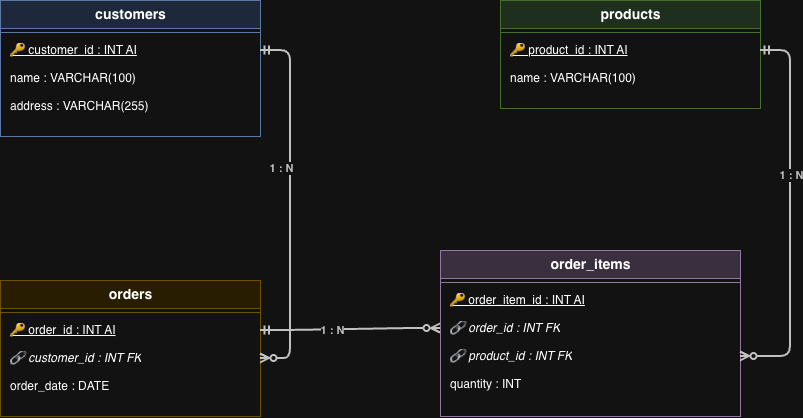

The diagram above was exported from draw.io. Its source (the exported page's mxGraphModel, read from the mxfile embedded in the PNG):
<mxGraphModel dx="2432" dy="1172" grid="1" gridSize="10" guides="1" tooltips="1" connect="1" arrows="1" fold="1" page="1" pageScale="1" pageWidth="1169" pageHeight="827" math="0" shadow="0">
  <root>
    <mxCell id="0" />
    <mxCell id="1" parent="0" />
    <mxCell id="c0" parent="1" style="swimlane;fontStyle=1;align=center;startSize=28;html=1;fillColor=#dae8fc;strokeColor=#6c8ebf;fontSize=14;collapsible=0;swimlaneLine=1;" value="customers" vertex="1">
      <mxGeometry height="136" width="260" x="60" y="60" as="geometry" />
    </mxCell>
    <mxCell id="c_sep" parent="c0" style="line;strokeWidth=1;fillColor=none;align=left;verticalAlign=middle;spacingTop=-1;spacingLeft=3;spacingRight=10;rotatable=0;labelPosition=left;points=[];portConstraint=eastwest;strokeColor=#6c8ebf;" value="" vertex="1">
      <mxGeometry height="8" width="260" y="28" as="geometry" />
    </mxCell>
    <mxCell id="c1" parent="c0" style="text;align=left;verticalAlign=middle;spacingLeft=8;spacingRight=4;overflow=hidden;points=[[0,0.5],[1,0.5]];portConstraint=eastwest;rotatable=0;whiteSpace=wrap;html=1;fontSize=12;fontStyle=4;" value="🔑 customer_id : INT  AI" vertex="1">
      <mxGeometry height="28" width="260" y="36" as="geometry" />
    </mxCell>
    <mxCell id="c2" parent="c0" style="text;align=left;verticalAlign=middle;spacingLeft=8;spacingRight=4;overflow=hidden;points=[[0,0.5],[1,0.5]];portConstraint=eastwest;rotatable=0;whiteSpace=wrap;html=1;fontSize=12;" value="name : VARCHAR(100)" vertex="1">
      <mxGeometry height="28" width="260" y="64" as="geometry" />
    </mxCell>
    <mxCell id="c3" parent="c0" style="text;align=left;verticalAlign=middle;spacingLeft=8;spacingRight=4;overflow=hidden;points=[[0,0.5],[1,0.5]];portConstraint=eastwest;rotatable=0;whiteSpace=wrap;html=1;fontSize=12;" value="address : VARCHAR(255)" vertex="1">
      <mxGeometry height="28" width="260" y="92" as="geometry" />
    </mxCell>
    <mxCell id="p0" parent="1" style="swimlane;fontStyle=1;align=center;startSize=28;html=1;fillColor=#d5e8d4;strokeColor=#82b366;fontSize=14;collapsible=0;swimlaneLine=1;" value="products" vertex="1">
      <mxGeometry height="108" width="260" x="560" y="60" as="geometry" />
    </mxCell>
    <mxCell id="p_sep" parent="p0" style="line;strokeWidth=1;fillColor=none;align=left;verticalAlign=middle;spacingTop=-1;spacingLeft=3;spacingRight=10;rotatable=0;labelPosition=left;points=[];portConstraint=eastwest;strokeColor=#82b366;" value="" vertex="1">
      <mxGeometry height="8" width="260" y="28" as="geometry" />
    </mxCell>
    <mxCell id="p1" parent="p0" style="text;align=left;verticalAlign=middle;spacingLeft=8;spacingRight=4;overflow=hidden;points=[[0,0.5],[1,0.5]];portConstraint=eastwest;rotatable=0;whiteSpace=wrap;html=1;fontSize=12;fontStyle=4;" value="🔑 product_id : INT  AI" vertex="1">
      <mxGeometry height="28" width="260" y="36" as="geometry" />
    </mxCell>
    <mxCell id="p2" parent="p0" style="text;align=left;verticalAlign=middle;spacingLeft=8;spacingRight=4;overflow=hidden;points=[[0,0.5],[1,0.5]];portConstraint=eastwest;rotatable=0;whiteSpace=wrap;html=1;fontSize=12;" value="name : VARCHAR(100)" vertex="1">
      <mxGeometry height="28" width="260" y="64" as="geometry" />
    </mxCell>
    <mxCell id="o0" parent="1" style="swimlane;fontStyle=1;align=center;startSize=28;html=1;fillColor=#fff2cc;strokeColor=#d6b656;fontSize=14;collapsible=0;swimlaneLine=1;" value="orders" vertex="1">
      <mxGeometry height="136" width="260" x="60" y="340" as="geometry" />
    </mxCell>
    <mxCell id="o_sep" parent="o0" style="line;strokeWidth=1;fillColor=none;align=left;verticalAlign=middle;spacingTop=-1;spacingLeft=3;spacingRight=10;rotatable=0;labelPosition=left;points=[];portConstraint=eastwest;strokeColor=#d6b656;" value="" vertex="1">
      <mxGeometry height="8" width="260" y="28" as="geometry" />
    </mxCell>
    <mxCell id="o1" parent="o0" style="text;align=left;verticalAlign=middle;spacingLeft=8;spacingRight=4;overflow=hidden;points=[[0,0.5],[1,0.5]];portConstraint=eastwest;rotatable=0;whiteSpace=wrap;html=1;fontSize=12;fontStyle=4;" value="🔑 order_id : INT  AI" vertex="1">
      <mxGeometry height="28" width="260" y="36" as="geometry" />
    </mxCell>
    <mxCell id="o2" parent="o0" style="text;align=left;verticalAlign=middle;spacingLeft=8;spacingRight=4;overflow=hidden;points=[[0,0.5],[1,0.5]];portConstraint=eastwest;rotatable=0;whiteSpace=wrap;html=1;fontSize=12;fontStyle=2;" value="🔗 customer_id : INT  FK" vertex="1">
      <mxGeometry height="28" width="260" y="64" as="geometry" />
    </mxCell>
    <mxCell id="o3" parent="o0" style="text;align=left;verticalAlign=middle;spacingLeft=8;spacingRight=4;overflow=hidden;points=[[0,0.5],[1,0.5]];portConstraint=eastwest;rotatable=0;whiteSpace=wrap;html=1;fontSize=12;" value="order_date : DATE" vertex="1">
      <mxGeometry height="28" width="260" y="92" as="geometry" />
    </mxCell>
    <mxCell id="oi0" parent="1" style="swimlane;fontStyle=1;align=center;startSize=28;html=1;fillColor=#e1d5e7;strokeColor=#9673a6;fontSize=14;collapsible=0;swimlaneLine=1;" value="order_items" vertex="1">
      <mxGeometry height="166" width="300" x="500" y="310" as="geometry" />
    </mxCell>
    <mxCell id="oi_sep" parent="oi0" style="line;strokeWidth=1;fillColor=none;align=left;verticalAlign=middle;spacingTop=-1;spacingLeft=3;spacingRight=10;rotatable=0;labelPosition=left;points=[];portConstraint=eastwest;strokeColor=#9673a6;" value="" vertex="1">
      <mxGeometry height="8" width="300" y="28" as="geometry" />
    </mxCell>
    <mxCell id="oi1" parent="oi0" style="text;align=left;verticalAlign=middle;spacingLeft=8;spacingRight=4;overflow=hidden;points=[[0,0.5],[1,0.5]];portConstraint=eastwest;rotatable=0;whiteSpace=wrap;html=1;fontSize=12;fontStyle=4;" value="🔑 order_item_id : INT  AI" vertex="1">
      <mxGeometry height="28" width="300" y="36" as="geometry" />
    </mxCell>
    <mxCell id="oi2" parent="oi0" style="text;align=left;verticalAlign=middle;spacingLeft=8;spacingRight=4;overflow=hidden;points=[[0,0.5],[1,0.5]];portConstraint=eastwest;rotatable=0;whiteSpace=wrap;html=1;fontSize=12;fontStyle=2;" value="🔗 order_id : INT  FK" vertex="1">
      <mxGeometry height="28" width="300" y="64" as="geometry" />
    </mxCell>
    <mxCell id="oi3" parent="oi0" style="text;align=left;verticalAlign=middle;spacingLeft=8;spacingRight=4;overflow=hidden;points=[[0,0.5],[1,0.5]];portConstraint=eastwest;rotatable=0;whiteSpace=wrap;html=1;fontSize=12;fontStyle=2;" value="🔗 product_id : INT  FK" vertex="1">
      <mxGeometry height="28" width="300" y="92" as="geometry" />
    </mxCell>
    <mxCell id="oi4" parent="oi0" style="text;align=left;verticalAlign=middle;spacingLeft=8;spacingRight=4;overflow=hidden;points=[[0,0.5],[1,0.5]];portConstraint=eastwest;rotatable=0;whiteSpace=wrap;html=1;fontSize=12;" value="quantity : INT" vertex="1">
      <mxGeometry height="28" width="300" y="120" as="geometry" />
    </mxCell>
    <mxCell id="e1" edge="1" parent="1" source="c1" style="edgeStyle=entityRelationEdgeStyle;fontSize=12;html=1;endArrow=ERzeroToMany;endFill=0;startArrow=ERmandOne;startFill=0;strokeWidth=2;strokeColor=#333333;" target="o2">
      <mxGeometry relative="1" as="geometry" />
    </mxCell>
    <mxCell id="e1_label" connectable="0" parent="e1" style="edgeLabel;html=1;align=center;verticalAlign=middle;resizable=0;points=[];fontSize=11;fontStyle=1;fontColor=#333333;" value="1 : N" vertex="1">
      <mxGeometry relative="1" x="-0.2" as="geometry">
        <mxPoint x="-10" as="offset" />
      </mxGeometry>
    </mxCell>
    <mxCell id="e2" edge="1" parent="1" source="o1" style="edgeStyle=entityRelationEdgeStyle;fontSize=12;html=1;endArrow=ERzeroToMany;endFill=0;startArrow=ERmandOne;startFill=0;strokeWidth=2;strokeColor=#333333;" target="oi2">
      <mxGeometry relative="1" as="geometry" />
    </mxCell>
    <mxCell id="e2_label" connectable="0" parent="e2" style="edgeLabel;html=1;align=center;verticalAlign=middle;resizable=0;points=[];fontSize=11;fontStyle=1;fontColor=#333333;" value="1 : N" vertex="1">
      <mxGeometry relative="1" x="-0.2" as="geometry">
        <mxPoint as="offset" />
      </mxGeometry>
    </mxCell>
    <mxCell id="e3" edge="1" parent="1" source="p1" style="edgeStyle=entityRelationEdgeStyle;fontSize=12;html=1;endArrow=ERzeroToMany;endFill=0;startArrow=ERmandOne;startFill=0;strokeWidth=2;strokeColor=#333333;" target="oi3">
      <mxGeometry relative="1" as="geometry" />
    </mxCell>
    <mxCell id="e3_label" connectable="0" parent="e3" style="edgeLabel;html=1;align=center;verticalAlign=middle;resizable=0;points=[];fontSize=11;fontStyle=1;fontColor=#333333;" value="1 : N" vertex="1">
      <mxGeometry relative="1" x="-0.2" as="geometry">
        <mxPoint as="offset" />
      </mxGeometry>
    </mxCell>
  </root>
</mxGraphModel>